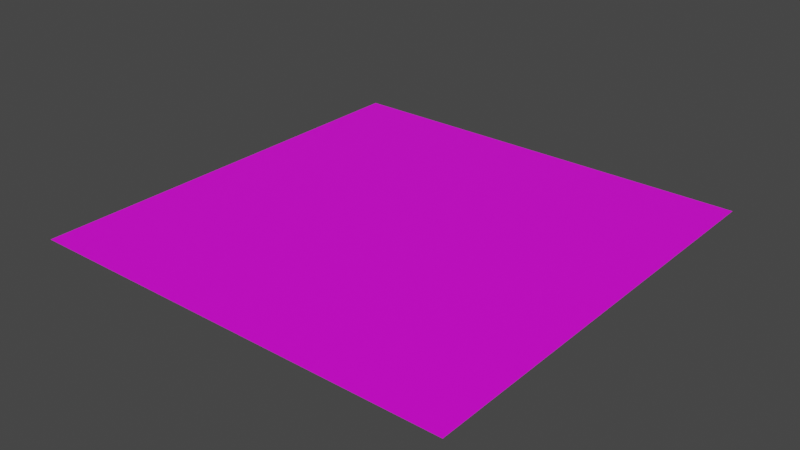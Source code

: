 # Source: Ground001.blend  (saved by Blender 3.0.42; exported with 4.5.12 LTS)
import bpy
from mathutils import Matrix  # noqa: F401  (used for matrix-valued properties, if any)

bpy.ops.wm.read_factory_settings(use_empty=True)
scene = bpy.context.scene
scene.name = 'Scene'

# ---- collections
col_collection = bpy.data.collections.new('Collection'); scene.collection.children.link(col_collection)

# ---- images (referenced by path relative to the original .blend; pixels are not part of the script)
import os
ASSET_DIR = os.environ.get("B2B_ASSET_DIR", "")  # directory of the original .blend (textures are referenced by path, not embedded)
HERE = os.path.dirname(os.path.abspath(__file__))  # packed textures are extracted next to this script under _unpacked/

def load_image(name, relpath, width, height, colorspace="sRGB"):
    """Load a texture the original file referenced (path relative to the .blend, or extracted next to this script)."""
    p = next((c for c in (os.path.join(HERE, relpath), os.path.join(ASSET_DIR, relpath)) if relpath and os.path.exists(c)), "")
    if p:
        img = bpy.data.images.load(p, check_existing=True)
        img.name = name
    else:  # same state as the original file: an image datablock whose file is absent (Cycles renders it pink)
        img = bpy.data.images.new(name, width, height)
        img.source = "FILE"
        img.filepath = "//" + (relpath or name)
    img.colorspace_settings.name = colorspace
    return img
img_gravel_concrete_diff_4k_jpg = load_image('gravel_concrete_diff_4k.jpg', 'gravel_concrete_diff_4k.jpg', 1024, 1024, 'sRGB')

# ---- materials (node trees are filled in below, after node groups)
mat_x = bpy.data.materials.new('マテリアル')
mat_x.use_transparent_shadow = False

# ---- material node trees
mat_x.use_nodes = True; mat_x.node_tree.nodes.clear()
_N = mat_x.node_tree.nodes; _L = mat_x.node_tree.links
n0 = _N.new('ShaderNodeBsdfPrincipled'); n0.name = 'Principled BSDF'; n0.location = (10, 300)
n0.distribution = 'GGX'
n0.subsurface_method = 'RANDOM_WALK_SKIN'
n0.inputs[3].default_value = 1.45
n0.inputs[27].default_value = (0.0, 0.0, 0.0, 1.0)
n0.inputs[28].default_value = 1.0
n1 = _N.new('ShaderNodeOutputMaterial'); n1.name = 'Material Output'; n1.location = (300, 300)
n2 = _N.new('ShaderNodeTexImage'); n2.name = '画像テクスチャ'; n2.location = (-280, 280)
n2.image = img_gravel_concrete_diff_4k_jpg
_L.new(n0.outputs[0], n1.inputs[0])
_L.new(n2.outputs[0], n0.inputs[0])
n1.is_active_output = True

# ---- world
world_world = bpy.data.worlds.new('World'); scene.world = world_world
world_world.use_nodes = True; world_world.node_tree.nodes.clear()
_N = world_world.node_tree.nodes; _L = world_world.node_tree.links
n0 = _N.new('ShaderNodeOutputWorld'); n0.name = 'World Output'; n0.location = (300, 300)
n1 = _N.new('ShaderNodeBackground'); n1.name = 'Background'; n1.location = (10, 300)
n1.inputs[0].default_value = (0.05088, 0.05088, 0.05088, 1.0)
_L.new(n1.outputs[0], n0.inputs[0])
n0.is_active_output = True
world_world.color = (0.05088, 0.05088, 0.05088)
world_world.use_sun_shadow = False
world_world.sun_shadow_jitter_overblur = 0.0

# ---- meshes
me_x = bpy.data.meshes.new('平面')
me_x.from_pydata([(-1.0, -1.0, 0.0), (1.0, -1.0, 0.0), (-1.0, 1.0, 0.0), (1.0, 1.0, 0.0)], [], [(0, 1, 3, 2)])
_uv = me_x.uv_layers.new(name='UVマップ')
_uv.uv.foreach_set('vector', [0.0, 0.0, 1.0, 0.0, 1.0, 1.0, 0.0, 1.0])
me_x.materials.append(mat_x)
me_x.use_remesh_fix_poles = True
me_x.use_remesh_preserve_attributes = False
me_x.update()

# ---- objects
ob_x = bpy.data.objects.new('平面', me_x)

# ---- transforms, parenting, visibility, modifiers, constraints
ob_x.location = (0.0, 0.0, 0.0)

# ---- collection membership
col_collection.objects.link(ob_x)

# ---- scene / render settings (as saved in the file)
scene.frame_start = 1; scene.frame_end = 250; scene.frame_set(1)
scene.render.engine = 'BLENDER_EEVEE_NEXT'
scene.cycles.sampling_pattern = 'TABULATED_SOBOL'
scene.cycles.use_light_tree = False
scene.view_settings.view_transform = 'Filmic'
bpy.context.view_layer.update()

# ---- added for rendering (the .blend has no active camera and no usable light): camera, sun
cam_auto = bpy.data.cameras.new('AutoCamera')
cam_auto.lens = 50.0
cam_auto.sensor_width = 36.0
cam_auto.clip_end = 1000.0
ob_auto_camera = bpy.data.objects.new('AutoCamera', cam_auto)
scene.collection.objects.link(ob_auto_camera)
ob_auto_camera.location = (2.61693, -3.14032, 2.09354)
ob_auto_camera.rotation_euler = (1.09748, -7.21219e-08, 0.694738)
scene.camera = ob_auto_camera
light_auto_sun = bpy.data.lights.new('AutoSun', 'SUN')
light_auto_sun.energy = 3.0
light_auto_sun.angle = 0.0523599
ob_auto_sun = bpy.data.objects.new('AutoSun', light_auto_sun)
scene.collection.objects.link(ob_auto_sun)
ob_auto_sun.rotation_euler = (0.872665, 0.174533, 0.523599)
bpy.context.view_layer.update()
